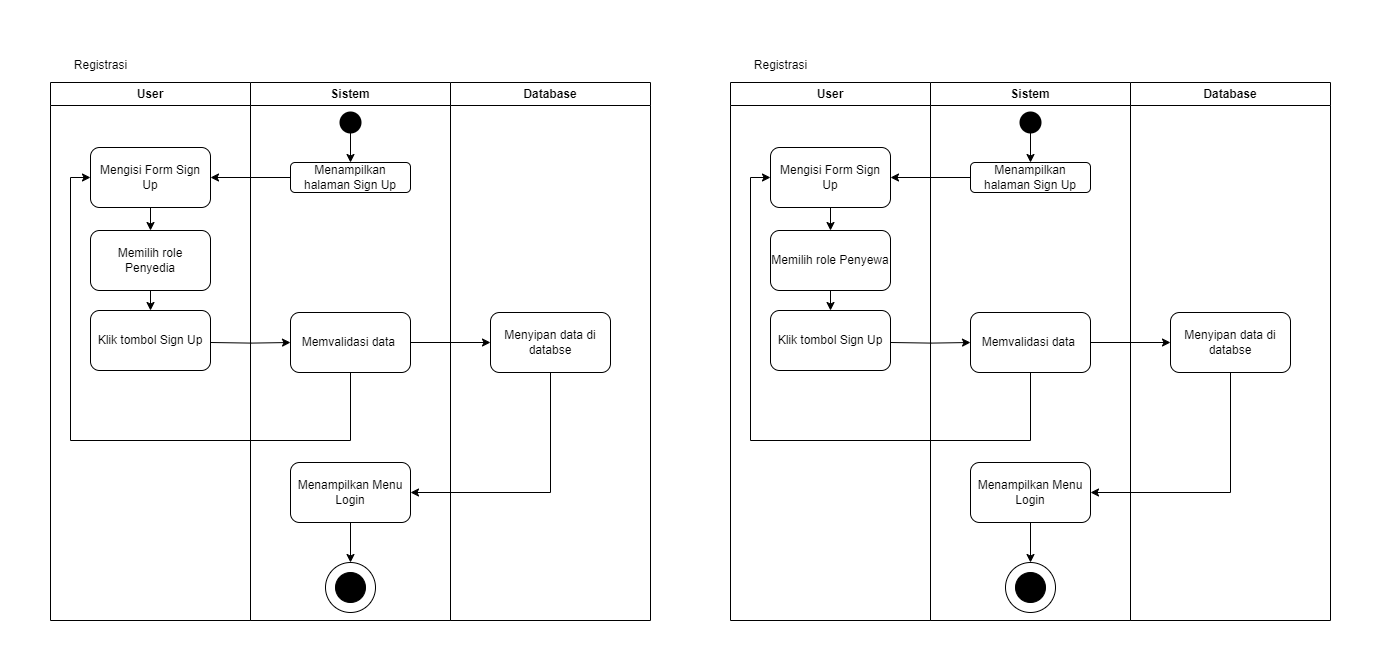

The diagram above was exported from draw.io. Its source (the exported page's mxGraphModel, read from the mxfile embedded in the PNG):
<mxGraphModel dx="1588" dy="916" grid="1" gridSize="10" guides="1" tooltips="1" connect="1" arrows="1" fold="1" page="1" pageScale="1" pageWidth="4681" pageHeight="3300" math="0" shadow="0">
  <root>
    <mxCell id="0" />
    <mxCell id="1" parent="0" />
    <mxCell id="YOwwQiMSB6Vo4k2HAmsq-29" value="User" style="swimlane;whiteSpace=wrap;html=1;" vertex="1" parent="1">
      <mxGeometry x="870" y="842" width="200" height="538" as="geometry" />
    </mxCell>
    <mxCell id="YOwwQiMSB6Vo4k2HAmsq-31" value="Mengisi Form Sign Up" style="whiteSpace=wrap;html=1;rounded=1;" vertex="1" parent="YOwwQiMSB6Vo4k2HAmsq-29">
      <mxGeometry x="40" y="65" width="120" height="60" as="geometry" />
    </mxCell>
    <mxCell id="YOwwQiMSB6Vo4k2HAmsq-32" value="Klik tombol Sign Up" style="whiteSpace=wrap;html=1;rounded=1;" vertex="1" parent="YOwwQiMSB6Vo4k2HAmsq-29">
      <mxGeometry x="40" y="228" width="120" height="60" as="geometry" />
    </mxCell>
    <mxCell id="YOwwQiMSB6Vo4k2HAmsq-65" value="Memilih role Penyewa" style="rounded=1;whiteSpace=wrap;html=1;" vertex="1" parent="YOwwQiMSB6Vo4k2HAmsq-29">
      <mxGeometry x="40" y="148" width="120" height="60" as="geometry" />
    </mxCell>
    <mxCell id="YOwwQiMSB6Vo4k2HAmsq-64" value="" style="edgeStyle=orthogonalEdgeStyle;rounded=0;orthogonalLoop=1;jettySize=auto;html=1;" edge="1" parent="YOwwQiMSB6Vo4k2HAmsq-29" source="YOwwQiMSB6Vo4k2HAmsq-31" target="YOwwQiMSB6Vo4k2HAmsq-65">
      <mxGeometry relative="1" as="geometry">
        <mxPoint x="110" y="168" as="targetPoint" />
      </mxGeometry>
    </mxCell>
    <mxCell id="YOwwQiMSB6Vo4k2HAmsq-66" value="" style="endArrow=classic;html=1;rounded=0;exitX=0.5;exitY=1;exitDx=0;exitDy=0;entryX=0.5;entryY=0;entryDx=0;entryDy=0;" edge="1" parent="YOwwQiMSB6Vo4k2HAmsq-29" source="YOwwQiMSB6Vo4k2HAmsq-65" target="YOwwQiMSB6Vo4k2HAmsq-32">
      <mxGeometry width="50" height="50" relative="1" as="geometry">
        <mxPoint x="250" y="278" as="sourcePoint" />
        <mxPoint x="300" y="228" as="targetPoint" />
      </mxGeometry>
    </mxCell>
    <mxCell id="YOwwQiMSB6Vo4k2HAmsq-33" value="Sistem" style="swimlane;whiteSpace=wrap;html=1;" vertex="1" parent="1">
      <mxGeometry x="1070" y="842" width="200" height="538" as="geometry" />
    </mxCell>
    <mxCell id="YOwwQiMSB6Vo4k2HAmsq-34" value="" style="strokeWidth=2;html=1;shape=mxgraph.flowchart.start_2;whiteSpace=wrap;fillColor=#000000;" vertex="1" parent="YOwwQiMSB6Vo4k2HAmsq-33">
      <mxGeometry x="90" y="30" width="20" height="20" as="geometry" />
    </mxCell>
    <mxCell id="YOwwQiMSB6Vo4k2HAmsq-35" value="Menampilkan halaman Sign Up" style="rounded=1;whiteSpace=wrap;html=1;" vertex="1" parent="YOwwQiMSB6Vo4k2HAmsq-33">
      <mxGeometry x="40" y="80" width="120" height="30" as="geometry" />
    </mxCell>
    <mxCell id="YOwwQiMSB6Vo4k2HAmsq-36" value="" style="edgeStyle=orthogonalEdgeStyle;rounded=0;orthogonalLoop=1;jettySize=auto;html=1;" edge="1" parent="YOwwQiMSB6Vo4k2HAmsq-33" source="YOwwQiMSB6Vo4k2HAmsq-34" target="YOwwQiMSB6Vo4k2HAmsq-35">
      <mxGeometry relative="1" as="geometry">
        <mxPoint x="100" y="80" as="targetPoint" />
      </mxGeometry>
    </mxCell>
    <mxCell id="YOwwQiMSB6Vo4k2HAmsq-38" value="Memvalidasi data&amp;nbsp;" style="whiteSpace=wrap;html=1;rounded=1;" vertex="1" parent="YOwwQiMSB6Vo4k2HAmsq-33">
      <mxGeometry x="40" y="230" width="120" height="60" as="geometry" />
    </mxCell>
    <mxCell id="YOwwQiMSB6Vo4k2HAmsq-40" value="Menampilkan Menu Login" style="whiteSpace=wrap;html=1;rounded=1;" vertex="1" parent="YOwwQiMSB6Vo4k2HAmsq-33">
      <mxGeometry x="40" y="380" width="120" height="60" as="geometry" />
    </mxCell>
    <mxCell id="YOwwQiMSB6Vo4k2HAmsq-42" value="" style="ellipse;whiteSpace=wrap;html=1;aspect=fixed;" vertex="1" parent="YOwwQiMSB6Vo4k2HAmsq-33">
      <mxGeometry x="75" y="480" width="50" height="50" as="geometry" />
    </mxCell>
    <mxCell id="YOwwQiMSB6Vo4k2HAmsq-43" value="" style="edgeStyle=orthogonalEdgeStyle;rounded=0;orthogonalLoop=1;jettySize=auto;html=1;" edge="1" parent="YOwwQiMSB6Vo4k2HAmsq-33" source="YOwwQiMSB6Vo4k2HAmsq-40" target="YOwwQiMSB6Vo4k2HAmsq-42">
      <mxGeometry relative="1" as="geometry">
        <mxPoint x="100" y="500" as="targetPoint" />
      </mxGeometry>
    </mxCell>
    <mxCell id="YOwwQiMSB6Vo4k2HAmsq-44" value="" style="ellipse;whiteSpace=wrap;html=1;aspect=fixed;fillColor=#000000;" vertex="1" parent="YOwwQiMSB6Vo4k2HAmsq-33">
      <mxGeometry x="85" y="490" width="30" height="30" as="geometry" />
    </mxCell>
    <mxCell id="YOwwQiMSB6Vo4k2HAmsq-46" value="" style="edgeStyle=orthogonalEdgeStyle;rounded=0;orthogonalLoop=1;jettySize=auto;html=1;" edge="1" parent="YOwwQiMSB6Vo4k2HAmsq-33" target="YOwwQiMSB6Vo4k2HAmsq-38">
      <mxGeometry relative="1" as="geometry">
        <mxPoint x="-40" y="259.9999999999999" as="sourcePoint" />
      </mxGeometry>
    </mxCell>
    <mxCell id="YOwwQiMSB6Vo4k2HAmsq-53" value="Menyipan data di databse" style="whiteSpace=wrap;html=1;rounded=1;" vertex="1" parent="YOwwQiMSB6Vo4k2HAmsq-33">
      <mxGeometry x="240" y="230" width="120" height="60" as="geometry" />
    </mxCell>
    <mxCell id="YOwwQiMSB6Vo4k2HAmsq-54" value="" style="edgeStyle=orthogonalEdgeStyle;rounded=0;orthogonalLoop=1;jettySize=auto;html=1;" edge="1" parent="YOwwQiMSB6Vo4k2HAmsq-33" source="YOwwQiMSB6Vo4k2HAmsq-38" target="YOwwQiMSB6Vo4k2HAmsq-53">
      <mxGeometry relative="1" as="geometry" />
    </mxCell>
    <mxCell id="YOwwQiMSB6Vo4k2HAmsq-55" style="edgeStyle=orthogonalEdgeStyle;rounded=0;orthogonalLoop=1;jettySize=auto;html=1;entryX=1;entryY=0.5;entryDx=0;entryDy=0;" edge="1" parent="YOwwQiMSB6Vo4k2HAmsq-33" source="YOwwQiMSB6Vo4k2HAmsq-53" target="YOwwQiMSB6Vo4k2HAmsq-40">
      <mxGeometry relative="1" as="geometry">
        <Array as="points">
          <mxPoint x="300" y="410" />
        </Array>
      </mxGeometry>
    </mxCell>
    <mxCell id="YOwwQiMSB6Vo4k2HAmsq-45" value="" style="edgeStyle=orthogonalEdgeStyle;rounded=0;orthogonalLoop=1;jettySize=auto;html=1;" edge="1" parent="1" source="YOwwQiMSB6Vo4k2HAmsq-35" target="YOwwQiMSB6Vo4k2HAmsq-31">
      <mxGeometry relative="1" as="geometry" />
    </mxCell>
    <mxCell id="YOwwQiMSB6Vo4k2HAmsq-48" value="Database" style="swimlane;whiteSpace=wrap;html=1;" vertex="1" parent="1">
      <mxGeometry x="1270" y="842" width="200" height="538" as="geometry" />
    </mxCell>
    <mxCell id="YOwwQiMSB6Vo4k2HAmsq-57" style="edgeStyle=orthogonalEdgeStyle;rounded=0;orthogonalLoop=1;jettySize=auto;html=1;entryX=0;entryY=0.5;entryDx=0;entryDy=0;" edge="1" parent="1" source="YOwwQiMSB6Vo4k2HAmsq-38" target="YOwwQiMSB6Vo4k2HAmsq-31">
      <mxGeometry relative="1" as="geometry">
        <Array as="points">
          <mxPoint x="1170" y="1200" />
          <mxPoint x="890" y="1200" />
          <mxPoint x="890" y="937" />
        </Array>
      </mxGeometry>
    </mxCell>
    <mxCell id="YOwwQiMSB6Vo4k2HAmsq-59" value="Registrasi" style="text;html=1;align=center;verticalAlign=middle;resizable=0;points=[];autosize=1;strokeColor=none;fillColor=none;" vertex="1" parent="1">
      <mxGeometry x="880" y="810" width="80" height="30" as="geometry" />
    </mxCell>
    <mxCell id="YOwwQiMSB6Vo4k2HAmsq-67" value="User" style="swimlane;whiteSpace=wrap;html=1;" vertex="1" parent="1">
      <mxGeometry x="190" y="842" width="200" height="538" as="geometry" />
    </mxCell>
    <mxCell id="YOwwQiMSB6Vo4k2HAmsq-68" value="Mengisi Form Sign Up" style="whiteSpace=wrap;html=1;rounded=1;" vertex="1" parent="YOwwQiMSB6Vo4k2HAmsq-67">
      <mxGeometry x="40" y="65" width="120" height="60" as="geometry" />
    </mxCell>
    <mxCell id="YOwwQiMSB6Vo4k2HAmsq-69" value="Klik tombol Sign Up" style="whiteSpace=wrap;html=1;rounded=1;" vertex="1" parent="YOwwQiMSB6Vo4k2HAmsq-67">
      <mxGeometry x="40" y="228" width="120" height="60" as="geometry" />
    </mxCell>
    <mxCell id="YOwwQiMSB6Vo4k2HAmsq-70" value="Memilih role Penyedia" style="rounded=1;whiteSpace=wrap;html=1;" vertex="1" parent="YOwwQiMSB6Vo4k2HAmsq-67">
      <mxGeometry x="40" y="148" width="120" height="60" as="geometry" />
    </mxCell>
    <mxCell id="YOwwQiMSB6Vo4k2HAmsq-71" value="" style="edgeStyle=orthogonalEdgeStyle;rounded=0;orthogonalLoop=1;jettySize=auto;html=1;" edge="1" parent="YOwwQiMSB6Vo4k2HAmsq-67" source="YOwwQiMSB6Vo4k2HAmsq-68" target="YOwwQiMSB6Vo4k2HAmsq-70">
      <mxGeometry relative="1" as="geometry">
        <mxPoint x="110" y="168" as="targetPoint" />
      </mxGeometry>
    </mxCell>
    <mxCell id="YOwwQiMSB6Vo4k2HAmsq-72" value="" style="endArrow=classic;html=1;rounded=0;exitX=0.5;exitY=1;exitDx=0;exitDy=0;entryX=0.5;entryY=0;entryDx=0;entryDy=0;" edge="1" parent="YOwwQiMSB6Vo4k2HAmsq-67" source="YOwwQiMSB6Vo4k2HAmsq-70" target="YOwwQiMSB6Vo4k2HAmsq-69">
      <mxGeometry width="50" height="50" relative="1" as="geometry">
        <mxPoint x="250" y="278" as="sourcePoint" />
        <mxPoint x="300" y="228" as="targetPoint" />
      </mxGeometry>
    </mxCell>
    <mxCell id="YOwwQiMSB6Vo4k2HAmsq-73" value="Sistem" style="swimlane;whiteSpace=wrap;html=1;" vertex="1" parent="1">
      <mxGeometry x="390" y="842" width="200" height="538" as="geometry" />
    </mxCell>
    <mxCell id="YOwwQiMSB6Vo4k2HAmsq-74" value="" style="strokeWidth=2;html=1;shape=mxgraph.flowchart.start_2;whiteSpace=wrap;fillColor=#000000;" vertex="1" parent="YOwwQiMSB6Vo4k2HAmsq-73">
      <mxGeometry x="90" y="30" width="20" height="20" as="geometry" />
    </mxCell>
    <mxCell id="YOwwQiMSB6Vo4k2HAmsq-75" value="Menampilkan halaman Sign Up" style="rounded=1;whiteSpace=wrap;html=1;" vertex="1" parent="YOwwQiMSB6Vo4k2HAmsq-73">
      <mxGeometry x="40" y="80" width="120" height="30" as="geometry" />
    </mxCell>
    <mxCell id="YOwwQiMSB6Vo4k2HAmsq-76" value="" style="edgeStyle=orthogonalEdgeStyle;rounded=0;orthogonalLoop=1;jettySize=auto;html=1;" edge="1" parent="YOwwQiMSB6Vo4k2HAmsq-73" source="YOwwQiMSB6Vo4k2HAmsq-74" target="YOwwQiMSB6Vo4k2HAmsq-75">
      <mxGeometry relative="1" as="geometry">
        <mxPoint x="100" y="80" as="targetPoint" />
      </mxGeometry>
    </mxCell>
    <mxCell id="YOwwQiMSB6Vo4k2HAmsq-77" value="Memvalidasi data&amp;nbsp;" style="whiteSpace=wrap;html=1;rounded=1;" vertex="1" parent="YOwwQiMSB6Vo4k2HAmsq-73">
      <mxGeometry x="40" y="230" width="120" height="60" as="geometry" />
    </mxCell>
    <mxCell id="YOwwQiMSB6Vo4k2HAmsq-78" value="Menampilkan Menu Login" style="whiteSpace=wrap;html=1;rounded=1;" vertex="1" parent="YOwwQiMSB6Vo4k2HAmsq-73">
      <mxGeometry x="40" y="380" width="120" height="60" as="geometry" />
    </mxCell>
    <mxCell id="YOwwQiMSB6Vo4k2HAmsq-79" value="" style="ellipse;whiteSpace=wrap;html=1;aspect=fixed;" vertex="1" parent="YOwwQiMSB6Vo4k2HAmsq-73">
      <mxGeometry x="75" y="480" width="50" height="50" as="geometry" />
    </mxCell>
    <mxCell id="YOwwQiMSB6Vo4k2HAmsq-80" value="" style="edgeStyle=orthogonalEdgeStyle;rounded=0;orthogonalLoop=1;jettySize=auto;html=1;" edge="1" parent="YOwwQiMSB6Vo4k2HAmsq-73" source="YOwwQiMSB6Vo4k2HAmsq-78" target="YOwwQiMSB6Vo4k2HAmsq-79">
      <mxGeometry relative="1" as="geometry">
        <mxPoint x="100" y="500" as="targetPoint" />
      </mxGeometry>
    </mxCell>
    <mxCell id="YOwwQiMSB6Vo4k2HAmsq-81" value="" style="ellipse;whiteSpace=wrap;html=1;aspect=fixed;fillColor=#000000;" vertex="1" parent="YOwwQiMSB6Vo4k2HAmsq-73">
      <mxGeometry x="85" y="490" width="30" height="30" as="geometry" />
    </mxCell>
    <mxCell id="YOwwQiMSB6Vo4k2HAmsq-82" value="" style="edgeStyle=orthogonalEdgeStyle;rounded=0;orthogonalLoop=1;jettySize=auto;html=1;" edge="1" parent="YOwwQiMSB6Vo4k2HAmsq-73" target="YOwwQiMSB6Vo4k2HAmsq-77">
      <mxGeometry relative="1" as="geometry">
        <mxPoint x="-40" y="259.9999999999999" as="sourcePoint" />
      </mxGeometry>
    </mxCell>
    <mxCell id="YOwwQiMSB6Vo4k2HAmsq-83" value="Menyipan data di databse" style="whiteSpace=wrap;html=1;rounded=1;" vertex="1" parent="YOwwQiMSB6Vo4k2HAmsq-73">
      <mxGeometry x="240" y="230" width="120" height="60" as="geometry" />
    </mxCell>
    <mxCell id="YOwwQiMSB6Vo4k2HAmsq-84" value="" style="edgeStyle=orthogonalEdgeStyle;rounded=0;orthogonalLoop=1;jettySize=auto;html=1;" edge="1" parent="YOwwQiMSB6Vo4k2HAmsq-73" source="YOwwQiMSB6Vo4k2HAmsq-77" target="YOwwQiMSB6Vo4k2HAmsq-83">
      <mxGeometry relative="1" as="geometry" />
    </mxCell>
    <mxCell id="YOwwQiMSB6Vo4k2HAmsq-85" style="edgeStyle=orthogonalEdgeStyle;rounded=0;orthogonalLoop=1;jettySize=auto;html=1;entryX=1;entryY=0.5;entryDx=0;entryDy=0;" edge="1" parent="YOwwQiMSB6Vo4k2HAmsq-73" source="YOwwQiMSB6Vo4k2HAmsq-83" target="YOwwQiMSB6Vo4k2HAmsq-78">
      <mxGeometry relative="1" as="geometry">
        <Array as="points">
          <mxPoint x="300" y="410" />
        </Array>
      </mxGeometry>
    </mxCell>
    <mxCell id="YOwwQiMSB6Vo4k2HAmsq-86" value="" style="edgeStyle=orthogonalEdgeStyle;rounded=0;orthogonalLoop=1;jettySize=auto;html=1;" edge="1" parent="1" source="YOwwQiMSB6Vo4k2HAmsq-75" target="YOwwQiMSB6Vo4k2HAmsq-68">
      <mxGeometry relative="1" as="geometry" />
    </mxCell>
    <mxCell id="YOwwQiMSB6Vo4k2HAmsq-87" value="Database" style="swimlane;whiteSpace=wrap;html=1;" vertex="1" parent="1">
      <mxGeometry x="590" y="842" width="200" height="538" as="geometry" />
    </mxCell>
    <mxCell id="YOwwQiMSB6Vo4k2HAmsq-88" style="edgeStyle=orthogonalEdgeStyle;rounded=0;orthogonalLoop=1;jettySize=auto;html=1;entryX=0;entryY=0.5;entryDx=0;entryDy=0;" edge="1" parent="1" source="YOwwQiMSB6Vo4k2HAmsq-77" target="YOwwQiMSB6Vo4k2HAmsq-68">
      <mxGeometry relative="1" as="geometry">
        <Array as="points">
          <mxPoint x="490" y="1200" />
          <mxPoint x="210" y="1200" />
          <mxPoint x="210" y="937" />
        </Array>
      </mxGeometry>
    </mxCell>
    <mxCell id="YOwwQiMSB6Vo4k2HAmsq-89" value="Registrasi" style="text;html=1;align=center;verticalAlign=middle;resizable=0;points=[];autosize=1;strokeColor=none;fillColor=none;" vertex="1" parent="1">
      <mxGeometry x="200" y="810" width="80" height="30" as="geometry" />
    </mxCell>
  </root>
</mxGraphModel>